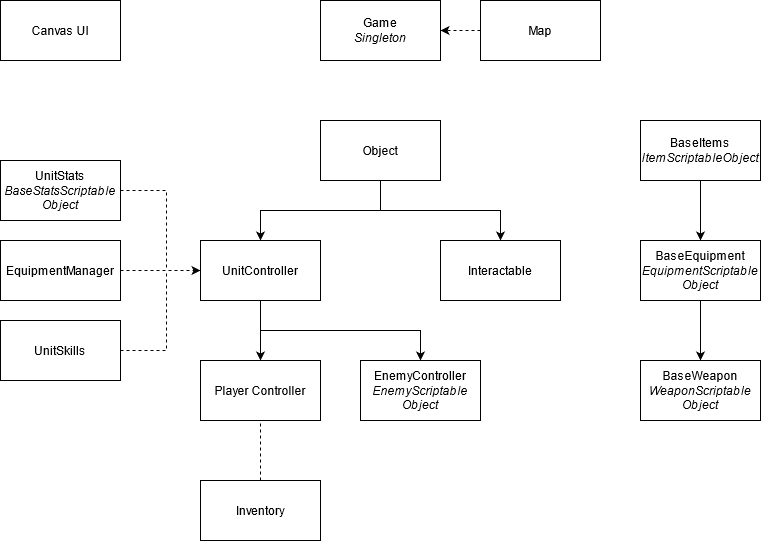

The diagram above was exported from draw.io. Its source (the exported page's mxGraphModel, read from the mxfile embedded in the PNG):
<mxGraphModel dx="2062" dy="1112" grid="1" gridSize="10" guides="1" tooltips="1" connect="1" arrows="1" fold="1" page="1" pageScale="1" pageWidth="827" pageHeight="1169" math="0" shadow="0">
  <root>
    <mxCell id="WIyWlLk6GJQsqaUBKTNV-0" />
    <mxCell id="WIyWlLk6GJQsqaUBKTNV-1" parent="WIyWlLk6GJQsqaUBKTNV-0" />
    <mxCell id="a_dnMppT55musiv5vYeH-0" value="Canvas UI" style="rounded=0;whiteSpace=wrap;html=1;" vertex="1" parent="WIyWlLk6GJQsqaUBKTNV-1">
      <mxGeometry x="34" y="80" width="120" height="60" as="geometry" />
    </mxCell>
    <mxCell id="a_dnMppT55musiv5vYeH-26" style="edgeStyle=orthogonalEdgeStyle;rounded=0;orthogonalLoop=1;jettySize=auto;html=1;exitX=0;exitY=0.5;exitDx=0;exitDy=0;dashed=1;endArrow=classic;endFill=1;" edge="1" parent="WIyWlLk6GJQsqaUBKTNV-1" source="a_dnMppT55musiv5vYeH-1" target="a_dnMppT55musiv5vYeH-2">
      <mxGeometry relative="1" as="geometry" />
    </mxCell>
    <mxCell id="a_dnMppT55musiv5vYeH-1" value="Map" style="rounded=0;whiteSpace=wrap;html=1;" vertex="1" parent="WIyWlLk6GJQsqaUBKTNV-1">
      <mxGeometry x="514" y="80" width="120" height="60" as="geometry" />
    </mxCell>
    <mxCell id="a_dnMppT55musiv5vYeH-2" value="&lt;div&gt;Game&lt;/div&gt;&lt;div&gt;&lt;i&gt;Singleton&lt;/i&gt;&lt;br&gt;&lt;/div&gt;" style="rounded=0;whiteSpace=wrap;html=1;" vertex="1" parent="WIyWlLk6GJQsqaUBKTNV-1">
      <mxGeometry x="354" y="80" width="120" height="60" as="geometry" />
    </mxCell>
    <mxCell id="a_dnMppT55musiv5vYeH-8" style="edgeStyle=orthogonalEdgeStyle;rounded=0;orthogonalLoop=1;jettySize=auto;html=1;exitX=0.5;exitY=1;exitDx=0;exitDy=0;entryX=0.5;entryY=0;entryDx=0;entryDy=0;" edge="1" parent="WIyWlLk6GJQsqaUBKTNV-1" source="a_dnMppT55musiv5vYeH-3" target="a_dnMppT55musiv5vYeH-4">
      <mxGeometry relative="1" as="geometry" />
    </mxCell>
    <mxCell id="a_dnMppT55musiv5vYeH-9" style="edgeStyle=orthogonalEdgeStyle;rounded=0;orthogonalLoop=1;jettySize=auto;html=1;exitX=0.5;exitY=1;exitDx=0;exitDy=0;" edge="1" parent="WIyWlLk6GJQsqaUBKTNV-1" source="a_dnMppT55musiv5vYeH-3" target="a_dnMppT55musiv5vYeH-7">
      <mxGeometry relative="1" as="geometry" />
    </mxCell>
    <mxCell id="a_dnMppT55musiv5vYeH-3" value="Object" style="rounded=0;whiteSpace=wrap;html=1;" vertex="1" parent="WIyWlLk6GJQsqaUBKTNV-1">
      <mxGeometry x="354" y="200" width="120" height="60" as="geometry" />
    </mxCell>
    <mxCell id="a_dnMppT55musiv5vYeH-10" style="edgeStyle=orthogonalEdgeStyle;rounded=0;orthogonalLoop=1;jettySize=auto;html=1;exitX=0.5;exitY=1;exitDx=0;exitDy=0;entryX=0.5;entryY=0;entryDx=0;entryDy=0;" edge="1" parent="WIyWlLk6GJQsqaUBKTNV-1" source="a_dnMppT55musiv5vYeH-4" target="a_dnMppT55musiv5vYeH-5">
      <mxGeometry relative="1" as="geometry" />
    </mxCell>
    <mxCell id="a_dnMppT55musiv5vYeH-11" style="edgeStyle=orthogonalEdgeStyle;rounded=0;orthogonalLoop=1;jettySize=auto;html=1;exitX=0.5;exitY=1;exitDx=0;exitDy=0;" edge="1" parent="WIyWlLk6GJQsqaUBKTNV-1" source="a_dnMppT55musiv5vYeH-4" target="a_dnMppT55musiv5vYeH-6">
      <mxGeometry relative="1" as="geometry" />
    </mxCell>
    <mxCell id="a_dnMppT55musiv5vYeH-4" value="UnitController" style="rounded=0;whiteSpace=wrap;html=1;" vertex="1" parent="WIyWlLk6GJQsqaUBKTNV-1">
      <mxGeometry x="234" y="320" width="120" height="60" as="geometry" />
    </mxCell>
    <mxCell id="a_dnMppT55musiv5vYeH-5" value="Player Controller" style="rounded=0;whiteSpace=wrap;html=1;" vertex="1" parent="WIyWlLk6GJQsqaUBKTNV-1">
      <mxGeometry x="234" y="440" width="120" height="60" as="geometry" />
    </mxCell>
    <mxCell id="a_dnMppT55musiv5vYeH-6" value="&lt;div&gt;EnemyController&lt;/div&gt;&lt;div&gt;&lt;i&gt;EnemyScriptable&lt;/i&gt;&lt;/div&gt;&lt;div&gt;&lt;i&gt;Object&lt;br&gt;&lt;/i&gt;&lt;/div&gt;" style="rounded=0;whiteSpace=wrap;html=1;" vertex="1" parent="WIyWlLk6GJQsqaUBKTNV-1">
      <mxGeometry x="394" y="440" width="120" height="60" as="geometry" />
    </mxCell>
    <mxCell id="a_dnMppT55musiv5vYeH-7" value="Interactable" style="rounded=0;whiteSpace=wrap;html=1;" vertex="1" parent="WIyWlLk6GJQsqaUBKTNV-1">
      <mxGeometry x="474" y="320" width="120" height="60" as="geometry" />
    </mxCell>
    <mxCell id="a_dnMppT55musiv5vYeH-15" style="edgeStyle=orthogonalEdgeStyle;rounded=0;orthogonalLoop=1;jettySize=auto;html=1;exitX=0.5;exitY=1;exitDx=0;exitDy=0;entryX=0.5;entryY=0;entryDx=0;entryDy=0;" edge="1" parent="WIyWlLk6GJQsqaUBKTNV-1" source="a_dnMppT55musiv5vYeH-12" target="a_dnMppT55musiv5vYeH-13">
      <mxGeometry relative="1" as="geometry" />
    </mxCell>
    <mxCell id="a_dnMppT55musiv5vYeH-12" value="&lt;div&gt;BaseItems&lt;/div&gt;&lt;i&gt;ItemScriptableObject&lt;/i&gt;" style="rounded=0;whiteSpace=wrap;html=1;" vertex="1" parent="WIyWlLk6GJQsqaUBKTNV-1">
      <mxGeometry x="674" y="200" width="120" height="60" as="geometry" />
    </mxCell>
    <mxCell id="a_dnMppT55musiv5vYeH-16" style="edgeStyle=orthogonalEdgeStyle;rounded=0;orthogonalLoop=1;jettySize=auto;html=1;exitX=0.5;exitY=1;exitDx=0;exitDy=0;entryX=0.5;entryY=0;entryDx=0;entryDy=0;" edge="1" parent="WIyWlLk6GJQsqaUBKTNV-1" source="a_dnMppT55musiv5vYeH-13" target="a_dnMppT55musiv5vYeH-14">
      <mxGeometry relative="1" as="geometry" />
    </mxCell>
    <mxCell id="a_dnMppT55musiv5vYeH-13" value="&lt;div&gt;BaseEquipment&lt;/div&gt;&lt;div&gt;&lt;i&gt;EquipmentScriptable&lt;/i&gt;&lt;/div&gt;&lt;div&gt;&lt;i&gt;Object&lt;/i&gt;&lt;/div&gt;" style="rounded=0;whiteSpace=wrap;html=1;" vertex="1" parent="WIyWlLk6GJQsqaUBKTNV-1">
      <mxGeometry x="674" y="320" width="120" height="60" as="geometry" />
    </mxCell>
    <mxCell id="a_dnMppT55musiv5vYeH-14" value="&lt;div&gt;BaseWeapon&lt;/div&gt;&lt;div&gt;&lt;i&gt;Weapon&lt;/i&gt;&lt;i&gt;Scriptable&lt;/i&gt;&lt;i&gt;&lt;br&gt;&lt;/i&gt;&lt;/div&gt;&lt;div&gt;&lt;i&gt;Object&lt;/i&gt;&lt;/div&gt;" style="rounded=0;whiteSpace=wrap;html=1;" vertex="1" parent="WIyWlLk6GJQsqaUBKTNV-1">
      <mxGeometry x="674" y="440" width="120" height="60" as="geometry" />
    </mxCell>
    <mxCell id="a_dnMppT55musiv5vYeH-31" style="edgeStyle=orthogonalEdgeStyle;rounded=0;orthogonalLoop=1;jettySize=auto;html=1;exitX=1;exitY=0.5;exitDx=0;exitDy=0;dashed=1;endArrow=none;endFill=0;" edge="1" parent="WIyWlLk6GJQsqaUBKTNV-1" source="a_dnMppT55musiv5vYeH-17">
      <mxGeometry relative="1" as="geometry">
        <mxPoint x="200" y="350" as="targetPoint" />
      </mxGeometry>
    </mxCell>
    <mxCell id="a_dnMppT55musiv5vYeH-17" value="&lt;div&gt;UnitStats&lt;/div&gt;&lt;div&gt;&lt;i&gt;BaseStatsScriptable&lt;/i&gt;&lt;/div&gt;&lt;div&gt;&lt;i&gt;Object&lt;/i&gt;&lt;br&gt;&lt;/div&gt;" style="rounded=0;whiteSpace=wrap;html=1;" vertex="1" parent="WIyWlLk6GJQsqaUBKTNV-1">
      <mxGeometry x="34" y="240" width="120" height="60" as="geometry" />
    </mxCell>
    <mxCell id="a_dnMppT55musiv5vYeH-30" style="edgeStyle=orthogonalEdgeStyle;rounded=0;orthogonalLoop=1;jettySize=auto;html=1;exitX=1;exitY=0.5;exitDx=0;exitDy=0;dashed=1;endArrow=none;endFill=0;" edge="1" parent="WIyWlLk6GJQsqaUBKTNV-1" source="a_dnMppT55musiv5vYeH-18">
      <mxGeometry relative="1" as="geometry">
        <mxPoint x="200" y="350" as="targetPoint" />
      </mxGeometry>
    </mxCell>
    <mxCell id="a_dnMppT55musiv5vYeH-18" value="UnitSkills" style="rounded=0;whiteSpace=wrap;html=1;" vertex="1" parent="WIyWlLk6GJQsqaUBKTNV-1">
      <mxGeometry x="34" y="400" width="120" height="60" as="geometry" />
    </mxCell>
    <mxCell id="a_dnMppT55musiv5vYeH-21" style="edgeStyle=orthogonalEdgeStyle;rounded=0;orthogonalLoop=1;jettySize=auto;html=1;exitX=1;exitY=0.5;exitDx=0;exitDy=0;dashed=1;endArrow=none;endFill=0;" edge="1" parent="WIyWlLk6GJQsqaUBKTNV-1" source="a_dnMppT55musiv5vYeH-19">
      <mxGeometry relative="1" as="geometry">
        <mxPoint x="154" y="350" as="targetPoint" />
      </mxGeometry>
    </mxCell>
    <mxCell id="a_dnMppT55musiv5vYeH-29" style="edgeStyle=orthogonalEdgeStyle;rounded=0;orthogonalLoop=1;jettySize=auto;html=1;exitX=1;exitY=0.5;exitDx=0;exitDy=0;entryX=0;entryY=0.5;entryDx=0;entryDy=0;dashed=1;endArrow=classic;endFill=1;" edge="1" parent="WIyWlLk6GJQsqaUBKTNV-1" source="a_dnMppT55musiv5vYeH-19" target="a_dnMppT55musiv5vYeH-4">
      <mxGeometry relative="1" as="geometry" />
    </mxCell>
    <mxCell id="a_dnMppT55musiv5vYeH-19" value="EquipmentManager" style="rounded=0;whiteSpace=wrap;html=1;" vertex="1" parent="WIyWlLk6GJQsqaUBKTNV-1">
      <mxGeometry x="34" y="320" width="120" height="60" as="geometry" />
    </mxCell>
    <mxCell id="a_dnMppT55musiv5vYeH-25" style="edgeStyle=orthogonalEdgeStyle;rounded=0;orthogonalLoop=1;jettySize=auto;html=1;exitX=0.5;exitY=0;exitDx=0;exitDy=0;entryX=0.5;entryY=1;entryDx=0;entryDy=0;dashed=1;endArrow=none;endFill=0;" edge="1" parent="WIyWlLk6GJQsqaUBKTNV-1" source="a_dnMppT55musiv5vYeH-24" target="a_dnMppT55musiv5vYeH-5">
      <mxGeometry relative="1" as="geometry" />
    </mxCell>
    <mxCell id="a_dnMppT55musiv5vYeH-24" value="Inventory" style="rounded=0;whiteSpace=wrap;html=1;" vertex="1" parent="WIyWlLk6GJQsqaUBKTNV-1">
      <mxGeometry x="234" y="560" width="120" height="60" as="geometry" />
    </mxCell>
  </root>
</mxGraphModel>